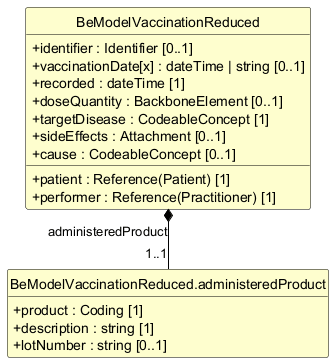

The diagram above was rendered by PlantUML. Its source (embedded in the PNG):
@startuml
skinparam shadowing false
skinparam classAttributeIconSize 0
skinparam linetype ortho
skinparam class {
  BackgroundColor #FEFECE
  BorderColor #000000
  ArrowColor #000000
  FontStyle bold
  AttributeFontStyle normal
}
hide circle
hide empty members

class "BeModelVaccinationReduced" as BeModelVaccinationReduced {
  +patient : Reference(Patient) [1]
  +performer : Reference(Practitioner) [1]
  +identifier : Identifier [0..1]
  +vaccinationDate[x] : dateTime | string [0..1]
  +recorded : dateTime [1]
  +doseQuantity : BackboneElement [0..1]
  +targetDisease : CodeableConcept [1]
  +sideEffects : Attachment [0..1]
  +cause : CodeableConcept [0..1]
}

class "BeModelVaccinationReduced.administeredProduct" as BeModelVaccinationReduced_administeredProduct {
  +product : Coding [1]
  +description : string [1]
  +lotNumber : string [0..1]
}

BeModelVaccinationReduced *-- "1..1" BeModelVaccinationReduced_administeredProduct : administeredProduct
@enduml